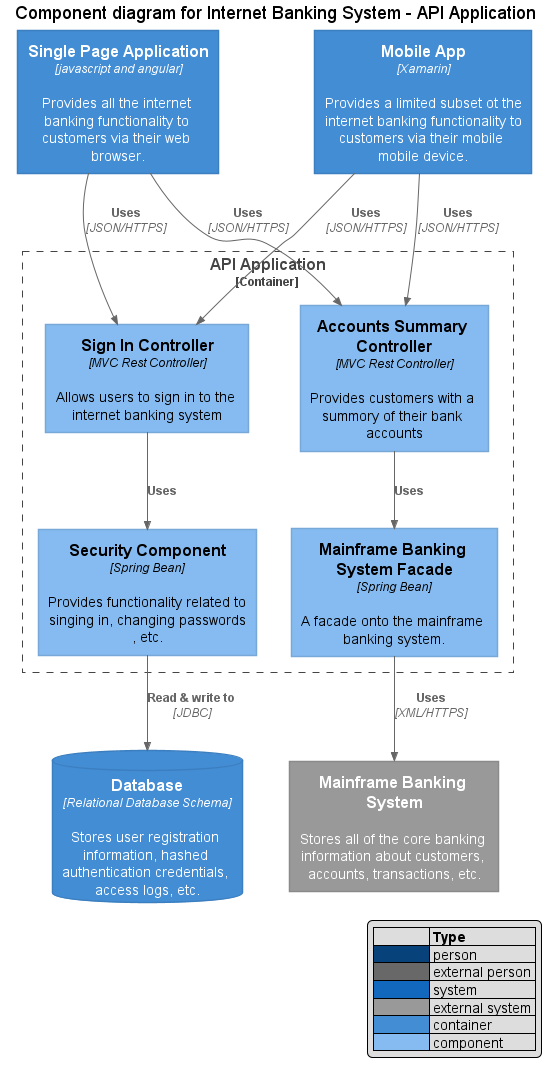

The diagram above was rendered by PlantUML. Its source (embedded in the PNG):
@startuml component-diagram





skinparam defaultTextAlignment center

skinparam wrapWidth 200
skinparam maxMessageSize 150

skinparam rectangle {
    StereotypeFontSize 12
    shadowing false
}

skinparam database {
    StereotypeFontSize 12
    shadowing false
}

skinparam Arrow {
    Color #666666
    FontColor #666666
    FontSize 12
}

skinparam rectangle<<boundary>> {
    Shadowing false
    StereotypeFontSize 0
    FontColor #444444
    BorderColor #444444
    BorderStyle dashed
}























skinparam rectangle<<person>> {
StereotypeFontColor #FFFFFF
FontColor #FFFFFF
BackgroundColor #08427B
BorderColor #073B6F
}

skinparam rectangle<<external_person>> {
StereotypeFontColor #FFFFFF
FontColor #FFFFFF
BackgroundColor #686868
BorderColor #8A8A8A
}

skinparam rectangle<<system>> {
StereotypeFontColor #FFFFFF
FontColor #FFFFFF
BackgroundColor #1168BD
BorderColor #3C7FC0
}

skinparam rectangle<<external_system>> {
StereotypeFontColor #FFFFFF
FontColor #FFFFFF
BackgroundColor #999999
BorderColor #8A8A8A
}

skinparam database<<system>> {
StereotypeFontColor #FFFFFF
FontColor #FFFFFF
BackgroundColor #1168BD
BorderColor #3C7FC0
}

skinparam database<<external_system>> {
StereotypeFontColor #FFFFFF
FontColor #FFFFFF
BackgroundColor #999999
BorderColor #8A8A8A
}
















skinparam rectangle<<container>> {
    StereotypeFontColor #FFFFFF
    FontColor #FFFFFF
    BackgroundColor #438DD5
    BorderColor #3C7FC0
}

skinparam database<<container>> {
    StereotypeFontColor #FFFFFF
    FontColor #FFFFFF
    BackgroundColor #438DD5
    BorderColor #3C7FC0
}












skinparam rectangle<<component>> {
    StereotypeFontColor #000000
    FontColor #000000
    BackgroundColor #85BBF0
    BorderColor #78A8D8
}

skinparam database<<component>> {
    StereotypeFontColor #000000
    FontColor #000000
    BackgroundColor #85BBF0
    BorderColor #78A8D8
}






hide stereotype
legend right
|=              |= Type |
|<#08427B>      | person |
|<#686868>      | external person |
|<#1168BD>   | system |
|<#999999>      | external system |
|<#438DD5>   | container |
|<#85BBF0>   | component |
endlegend

title Component diagram for Internet Banking System - API Application

rectangle "==Single Page Application\n//<size:12>[javascript and angular]</size>//\n\n Provides all the internet banking functionality to customers via their web browser." <<container>> as spa
rectangle "==Mobile App\n//<size:12>[Xamarin]</size>//\n\n Provides a limited subset ot the internet banking functionality to customers via their mobile mobile device." <<container>> as ma
database "==Database\n//<size:12>[Relational Database Schema]</size>//\n\n Stores user registration information, hashed authentication credentials, access logs, etc." <<container>> as db
rectangle "==Mainframe Banking System\n\n Stores all of the core banking information about customers, accounts, transactions, etc." <<external_system>> as mbs

rectangle "==API Application\n<size:12>[Container]</size>" <<boundary>> as api {
    rectangle "==Sign In Controller\n//<size:12>[MVC Rest Controller]</size>//\n\n Allows users to sign in to the internet banking system" <<component>> as sign
    rectangle "==Accounts Summary Controller\n//<size:12>[MVC Rest Controller]</size>//\n\n Provides customers with a summory of their bank accounts" <<component>> as accounts
    rectangle "==Security Component\n//<size:12>[Spring Bean]</size>//\n\n Provides functionality related to singing in, changing passwords, etc." <<component>> as security
    rectangle "==Mainframe Banking System Facade\n//<size:12>[Spring Bean]</size>//\n\n A facade onto the mainframe banking system." <<component>> as mbsfacade

sign -->> security : **Uses**
accounts -->> mbsfacade : **Uses**
security -->> db : **Read & write to**\n//<size:12>[JDBC]</size>//
mbsfacade -->> mbs : **Uses**\n//<size:12>[XML/HTTPS]</size>//
}

spa -->> sign : **Uses**\n//<size:12>[JSON/HTTPS]</size>//
spa -->> accounts : **Uses**\n//<size:12>[JSON/HTTPS]</size>//

ma -->> sign : **Uses**\n//<size:12>[JSON/HTTPS]</size>//
ma -->> accounts : **Uses**\n//<size:12>[JSON/HTTPS]</size>//
@enduml